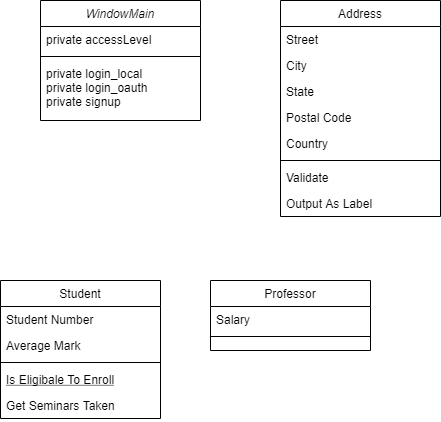

The diagram above was exported from draw.io. Its source (the exported page's mxGraphModel, read from the mxfile embedded in the PNG):
<mxGraphModel dx="2942" dy="1193" grid="1" gridSize="10" guides="1" tooltips="1" connect="1" arrows="1" fold="1" page="1" pageScale="1" pageWidth="827" pageHeight="1169" math="0" shadow="0">
  <root>
    <mxCell id="WIyWlLk6GJQsqaUBKTNV-0" />
    <mxCell id="WIyWlLk6GJQsqaUBKTNV-1" parent="WIyWlLk6GJQsqaUBKTNV-0" />
    <mxCell id="zkfFHV4jXpPFQw0GAbJ--0" value="WindowMain" style="swimlane;fontStyle=2;align=center;verticalAlign=top;childLayout=stackLayout;horizontal=1;startSize=26;horizontalStack=0;resizeParent=1;resizeLast=0;collapsible=1;marginBottom=0;rounded=0;shadow=0;strokeWidth=1;" parent="WIyWlLk6GJQsqaUBKTNV-1" vertex="1">
      <mxGeometry x="160" y="80" width="160" height="120" as="geometry">
        <mxRectangle x="230" y="140" width="160" height="26" as="alternateBounds" />
      </mxGeometry>
    </mxCell>
    <mxCell id="zkfFHV4jXpPFQw0GAbJ--1" value="private accessLevel" style="text;align=left;verticalAlign=top;spacingLeft=4;spacingRight=4;overflow=hidden;rotatable=0;points=[[0,0.5],[1,0.5]];portConstraint=eastwest;" parent="zkfFHV4jXpPFQw0GAbJ--0" vertex="1">
      <mxGeometry y="26" width="160" height="26" as="geometry" />
    </mxCell>
    <mxCell id="zkfFHV4jXpPFQw0GAbJ--4" value="" style="line;html=1;strokeWidth=1;align=left;verticalAlign=middle;spacingTop=-1;spacingLeft=3;spacingRight=3;rotatable=0;labelPosition=right;points=[];portConstraint=eastwest;" parent="zkfFHV4jXpPFQw0GAbJ--0" vertex="1">
      <mxGeometry y="52" width="160" height="8" as="geometry" />
    </mxCell>
    <mxCell id="zkfFHV4jXpPFQw0GAbJ--5" value="private login_local&#10;private login_oauth&#10;private signup" style="text;align=left;verticalAlign=top;spacingLeft=4;spacingRight=4;overflow=hidden;rotatable=0;points=[[0,0.5],[1,0.5]];portConstraint=eastwest;" parent="zkfFHV4jXpPFQw0GAbJ--0" vertex="1">
      <mxGeometry y="60" width="160" height="60" as="geometry" />
    </mxCell>
    <mxCell id="zkfFHV4jXpPFQw0GAbJ--6" value="Student" style="swimlane;fontStyle=0;align=center;verticalAlign=top;childLayout=stackLayout;horizontal=1;startSize=26;horizontalStack=0;resizeParent=1;resizeLast=0;collapsible=1;marginBottom=0;rounded=0;shadow=0;strokeWidth=1;" parent="WIyWlLk6GJQsqaUBKTNV-1" vertex="1">
      <mxGeometry x="120" y="360" width="160" height="138" as="geometry">
        <mxRectangle x="130" y="380" width="160" height="26" as="alternateBounds" />
      </mxGeometry>
    </mxCell>
    <mxCell id="zkfFHV4jXpPFQw0GAbJ--7" value="Student Number" style="text;align=left;verticalAlign=top;spacingLeft=4;spacingRight=4;overflow=hidden;rotatable=0;points=[[0,0.5],[1,0.5]];portConstraint=eastwest;" parent="zkfFHV4jXpPFQw0GAbJ--6" vertex="1">
      <mxGeometry y="26" width="160" height="26" as="geometry" />
    </mxCell>
    <mxCell id="zkfFHV4jXpPFQw0GAbJ--8" value="Average Mark" style="text;align=left;verticalAlign=top;spacingLeft=4;spacingRight=4;overflow=hidden;rotatable=0;points=[[0,0.5],[1,0.5]];portConstraint=eastwest;rounded=0;shadow=0;html=0;" parent="zkfFHV4jXpPFQw0GAbJ--6" vertex="1">
      <mxGeometry y="52" width="160" height="26" as="geometry" />
    </mxCell>
    <mxCell id="zkfFHV4jXpPFQw0GAbJ--9" value="" style="line;html=1;strokeWidth=1;align=left;verticalAlign=middle;spacingTop=-1;spacingLeft=3;spacingRight=3;rotatable=0;labelPosition=right;points=[];portConstraint=eastwest;" parent="zkfFHV4jXpPFQw0GAbJ--6" vertex="1">
      <mxGeometry y="78" width="160" height="8" as="geometry" />
    </mxCell>
    <mxCell id="zkfFHV4jXpPFQw0GAbJ--10" value="Is Eligibale To Enroll" style="text;align=left;verticalAlign=top;spacingLeft=4;spacingRight=4;overflow=hidden;rotatable=0;points=[[0,0.5],[1,0.5]];portConstraint=eastwest;fontStyle=4" parent="zkfFHV4jXpPFQw0GAbJ--6" vertex="1">
      <mxGeometry y="86" width="160" height="26" as="geometry" />
    </mxCell>
    <mxCell id="zkfFHV4jXpPFQw0GAbJ--11" value="Get Seminars Taken" style="text;align=left;verticalAlign=top;spacingLeft=4;spacingRight=4;overflow=hidden;rotatable=0;points=[[0,0.5],[1,0.5]];portConstraint=eastwest;" parent="zkfFHV4jXpPFQw0GAbJ--6" vertex="1">
      <mxGeometry y="112" width="160" height="26" as="geometry" />
    </mxCell>
    <mxCell id="zkfFHV4jXpPFQw0GAbJ--13" value="Professor" style="swimlane;fontStyle=0;align=center;verticalAlign=top;childLayout=stackLayout;horizontal=1;startSize=26;horizontalStack=0;resizeParent=1;resizeLast=0;collapsible=1;marginBottom=0;rounded=0;shadow=0;strokeWidth=1;" parent="WIyWlLk6GJQsqaUBKTNV-1" vertex="1">
      <mxGeometry x="330" y="360" width="160" height="70" as="geometry">
        <mxRectangle x="340" y="380" width="170" height="26" as="alternateBounds" />
      </mxGeometry>
    </mxCell>
    <mxCell id="zkfFHV4jXpPFQw0GAbJ--14" value="Salary" style="text;align=left;verticalAlign=top;spacingLeft=4;spacingRight=4;overflow=hidden;rotatable=0;points=[[0,0.5],[1,0.5]];portConstraint=eastwest;" parent="zkfFHV4jXpPFQw0GAbJ--13" vertex="1">
      <mxGeometry y="26" width="160" height="26" as="geometry" />
    </mxCell>
    <mxCell id="zkfFHV4jXpPFQw0GAbJ--15" value="" style="line;html=1;strokeWidth=1;align=left;verticalAlign=middle;spacingTop=-1;spacingLeft=3;spacingRight=3;rotatable=0;labelPosition=right;points=[];portConstraint=eastwest;" parent="zkfFHV4jXpPFQw0GAbJ--13" vertex="1">
      <mxGeometry y="52" width="160" height="8" as="geometry" />
    </mxCell>
    <mxCell id="zkfFHV4jXpPFQw0GAbJ--17" value="Address" style="swimlane;fontStyle=0;align=center;verticalAlign=top;childLayout=stackLayout;horizontal=1;startSize=26;horizontalStack=0;resizeParent=1;resizeLast=0;collapsible=1;marginBottom=0;rounded=0;shadow=0;strokeWidth=1;" parent="WIyWlLk6GJQsqaUBKTNV-1" vertex="1">
      <mxGeometry x="400" y="80" width="160" height="216" as="geometry">
        <mxRectangle x="550" y="140" width="160" height="26" as="alternateBounds" />
      </mxGeometry>
    </mxCell>
    <mxCell id="zkfFHV4jXpPFQw0GAbJ--18" value="Street" style="text;align=left;verticalAlign=top;spacingLeft=4;spacingRight=4;overflow=hidden;rotatable=0;points=[[0,0.5],[1,0.5]];portConstraint=eastwest;" parent="zkfFHV4jXpPFQw0GAbJ--17" vertex="1">
      <mxGeometry y="26" width="160" height="26" as="geometry" />
    </mxCell>
    <mxCell id="zkfFHV4jXpPFQw0GAbJ--19" value="City" style="text;align=left;verticalAlign=top;spacingLeft=4;spacingRight=4;overflow=hidden;rotatable=0;points=[[0,0.5],[1,0.5]];portConstraint=eastwest;rounded=0;shadow=0;html=0;" parent="zkfFHV4jXpPFQw0GAbJ--17" vertex="1">
      <mxGeometry y="52" width="160" height="26" as="geometry" />
    </mxCell>
    <mxCell id="zkfFHV4jXpPFQw0GAbJ--20" value="State" style="text;align=left;verticalAlign=top;spacingLeft=4;spacingRight=4;overflow=hidden;rotatable=0;points=[[0,0.5],[1,0.5]];portConstraint=eastwest;rounded=0;shadow=0;html=0;" parent="zkfFHV4jXpPFQw0GAbJ--17" vertex="1">
      <mxGeometry y="78" width="160" height="26" as="geometry" />
    </mxCell>
    <mxCell id="zkfFHV4jXpPFQw0GAbJ--21" value="Postal Code" style="text;align=left;verticalAlign=top;spacingLeft=4;spacingRight=4;overflow=hidden;rotatable=0;points=[[0,0.5],[1,0.5]];portConstraint=eastwest;rounded=0;shadow=0;html=0;" parent="zkfFHV4jXpPFQw0GAbJ--17" vertex="1">
      <mxGeometry y="104" width="160" height="26" as="geometry" />
    </mxCell>
    <mxCell id="zkfFHV4jXpPFQw0GAbJ--22" value="Country" style="text;align=left;verticalAlign=top;spacingLeft=4;spacingRight=4;overflow=hidden;rotatable=0;points=[[0,0.5],[1,0.5]];portConstraint=eastwest;rounded=0;shadow=0;html=0;" parent="zkfFHV4jXpPFQw0GAbJ--17" vertex="1">
      <mxGeometry y="130" width="160" height="26" as="geometry" />
    </mxCell>
    <mxCell id="zkfFHV4jXpPFQw0GAbJ--23" value="" style="line;html=1;strokeWidth=1;align=left;verticalAlign=middle;spacingTop=-1;spacingLeft=3;spacingRight=3;rotatable=0;labelPosition=right;points=[];portConstraint=eastwest;" parent="zkfFHV4jXpPFQw0GAbJ--17" vertex="1">
      <mxGeometry y="156" width="160" height="8" as="geometry" />
    </mxCell>
    <mxCell id="zkfFHV4jXpPFQw0GAbJ--24" value="Validate" style="text;align=left;verticalAlign=top;spacingLeft=4;spacingRight=4;overflow=hidden;rotatable=0;points=[[0,0.5],[1,0.5]];portConstraint=eastwest;" parent="zkfFHV4jXpPFQw0GAbJ--17" vertex="1">
      <mxGeometry y="164" width="160" height="26" as="geometry" />
    </mxCell>
    <mxCell id="zkfFHV4jXpPFQw0GAbJ--25" value="Output As Label" style="text;align=left;verticalAlign=top;spacingLeft=4;spacingRight=4;overflow=hidden;rotatable=0;points=[[0,0.5],[1,0.5]];portConstraint=eastwest;" parent="zkfFHV4jXpPFQw0GAbJ--17" vertex="1">
      <mxGeometry y="190" width="160" height="26" as="geometry" />
    </mxCell>
  </root>
</mxGraphModel>